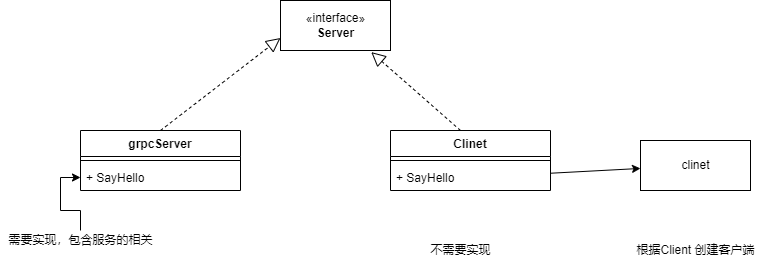

The diagram above was exported from draw.io. Its source (the exported page's mxGraphModel, read from the mxfile embedded in the PNG):
<mxGraphModel dx="1038" dy="649" grid="1" gridSize="10" guides="1" tooltips="1" connect="1" arrows="1" fold="1" page="1" pageScale="1" pageWidth="827" pageHeight="1169" math="0" shadow="0">
  <root>
    <mxCell id="WIyWlLk6GJQsqaUBKTNV-0" />
    <mxCell id="WIyWlLk6GJQsqaUBKTNV-1" parent="WIyWlLk6GJQsqaUBKTNV-0" />
    <mxCell id="5edeQVntHB2pGtqZHrqy-0" value="«interface»&lt;br&gt;&lt;b&gt;Server&lt;/b&gt;" style="html=1;" vertex="1" parent="WIyWlLk6GJQsqaUBKTNV-1">
      <mxGeometry x="280" y="90" width="110" height="50" as="geometry" />
    </mxCell>
    <mxCell id="5edeQVntHB2pGtqZHrqy-1" value="grpcServer" style="swimlane;fontStyle=1;align=center;verticalAlign=top;childLayout=stackLayout;horizontal=1;startSize=26;horizontalStack=0;resizeParent=1;resizeParentMax=0;resizeLast=0;collapsible=1;marginBottom=0;" vertex="1" parent="WIyWlLk6GJQsqaUBKTNV-1">
      <mxGeometry x="80" y="220" width="160" height="60" as="geometry" />
    </mxCell>
    <mxCell id="5edeQVntHB2pGtqZHrqy-3" value="" style="line;strokeWidth=1;fillColor=none;align=left;verticalAlign=middle;spacingTop=-1;spacingLeft=3;spacingRight=3;rotatable=0;labelPosition=right;points=[];portConstraint=eastwest;" vertex="1" parent="5edeQVntHB2pGtqZHrqy-1">
      <mxGeometry y="26" width="160" height="8" as="geometry" />
    </mxCell>
    <mxCell id="5edeQVntHB2pGtqZHrqy-4" value="+ SayHello" style="text;strokeColor=none;fillColor=none;align=left;verticalAlign=top;spacingLeft=4;spacingRight=4;overflow=hidden;rotatable=0;points=[[0,0.5],[1,0.5]];portConstraint=eastwest;" vertex="1" parent="5edeQVntHB2pGtqZHrqy-1">
      <mxGeometry y="34" width="160" height="26" as="geometry" />
    </mxCell>
    <mxCell id="5edeQVntHB2pGtqZHrqy-5" value="" style="endArrow=block;dashed=1;endFill=0;endSize=12;html=1;rounded=0;exitX=0.5;exitY=0;exitDx=0;exitDy=0;entryX=0;entryY=0.75;entryDx=0;entryDy=0;" edge="1" parent="WIyWlLk6GJQsqaUBKTNV-1" source="5edeQVntHB2pGtqZHrqy-1" target="5edeQVntHB2pGtqZHrqy-0">
      <mxGeometry width="160" relative="1" as="geometry">
        <mxPoint x="150" y="180" as="sourcePoint" />
        <mxPoint x="310" y="180" as="targetPoint" />
      </mxGeometry>
    </mxCell>
    <mxCell id="5edeQVntHB2pGtqZHrqy-6" value="Clinet" style="swimlane;fontStyle=1;align=center;verticalAlign=top;childLayout=stackLayout;horizontal=1;startSize=26;horizontalStack=0;resizeParent=1;resizeParentMax=0;resizeLast=0;collapsible=1;marginBottom=0;" vertex="1" parent="WIyWlLk6GJQsqaUBKTNV-1">
      <mxGeometry x="390" y="220" width="160" height="60" as="geometry" />
    </mxCell>
    <mxCell id="5edeQVntHB2pGtqZHrqy-8" value="" style="line;strokeWidth=1;fillColor=none;align=left;verticalAlign=middle;spacingTop=-1;spacingLeft=3;spacingRight=3;rotatable=0;labelPosition=right;points=[];portConstraint=eastwest;" vertex="1" parent="5edeQVntHB2pGtqZHrqy-6">
      <mxGeometry y="26" width="160" height="8" as="geometry" />
    </mxCell>
    <mxCell id="5edeQVntHB2pGtqZHrqy-9" value="+ SayHello" style="text;strokeColor=none;fillColor=none;align=left;verticalAlign=top;spacingLeft=4;spacingRight=4;overflow=hidden;rotatable=0;points=[[0,0.5],[1,0.5]];portConstraint=eastwest;" vertex="1" parent="5edeQVntHB2pGtqZHrqy-6">
      <mxGeometry y="34" width="160" height="26" as="geometry" />
    </mxCell>
    <mxCell id="5edeQVntHB2pGtqZHrqy-10" value="" style="endArrow=block;dashed=1;endFill=0;endSize=12;html=1;rounded=0;exitX=0.5;exitY=0;exitDx=0;exitDy=0;entryX=0.825;entryY=1.032;entryDx=0;entryDy=0;entryPerimeter=0;" edge="1" parent="WIyWlLk6GJQsqaUBKTNV-1" target="5edeQVntHB2pGtqZHrqy-0">
      <mxGeometry width="160" relative="1" as="geometry">
        <mxPoint x="460" y="220" as="sourcePoint" />
        <mxPoint x="580" y="127.5" as="targetPoint" />
      </mxGeometry>
    </mxCell>
    <mxCell id="5edeQVntHB2pGtqZHrqy-12" style="edgeStyle=orthogonalEdgeStyle;rounded=0;orthogonalLoop=1;jettySize=auto;html=1;" edge="1" parent="WIyWlLk6GJQsqaUBKTNV-1" source="5edeQVntHB2pGtqZHrqy-11" target="5edeQVntHB2pGtqZHrqy-4">
      <mxGeometry relative="1" as="geometry" />
    </mxCell>
    <mxCell id="5edeQVntHB2pGtqZHrqy-11" value="需要实现，包含服务的相关" style="text;html=1;align=center;verticalAlign=middle;resizable=0;points=[];autosize=1;strokeColor=none;fillColor=none;" vertex="1" parent="WIyWlLk6GJQsqaUBKTNV-1">
      <mxGeometry y="320" width="160" height="20" as="geometry" />
    </mxCell>
    <mxCell id="5edeQVntHB2pGtqZHrqy-13" value="不需要实现" style="text;html=1;align=center;verticalAlign=middle;resizable=0;points=[];autosize=1;strokeColor=none;fillColor=none;" vertex="1" parent="WIyWlLk6GJQsqaUBKTNV-1">
      <mxGeometry x="420" y="330" width="80" height="20" as="geometry" />
    </mxCell>
    <mxCell id="5edeQVntHB2pGtqZHrqy-14" value="clinet" style="html=1;" vertex="1" parent="WIyWlLk6GJQsqaUBKTNV-1">
      <mxGeometry x="640" y="230" width="110" height="50" as="geometry" />
    </mxCell>
    <mxCell id="5edeQVntHB2pGtqZHrqy-15" style="rounded=0;orthogonalLoop=1;jettySize=auto;html=1;" edge="1" parent="WIyWlLk6GJQsqaUBKTNV-1" source="5edeQVntHB2pGtqZHrqy-9" target="5edeQVntHB2pGtqZHrqy-14">
      <mxGeometry relative="1" as="geometry" />
    </mxCell>
    <mxCell id="5edeQVntHB2pGtqZHrqy-16" value="根据Client 创建客户端" style="text;html=1;align=center;verticalAlign=middle;resizable=0;points=[];autosize=1;strokeColor=none;fillColor=none;" vertex="1" parent="WIyWlLk6GJQsqaUBKTNV-1">
      <mxGeometry x="630" y="330" width="130" height="20" as="geometry" />
    </mxCell>
  </root>
</mxGraphModel>